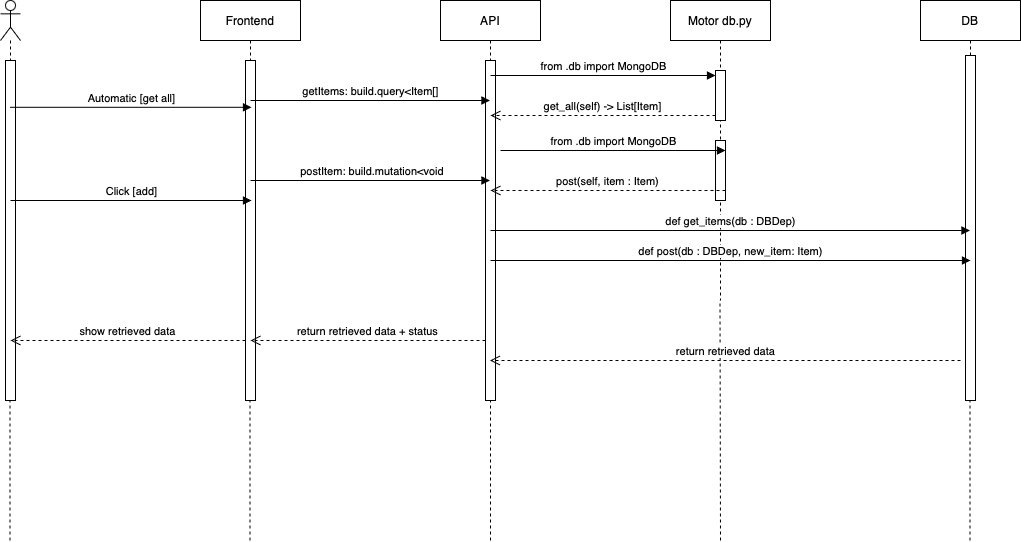

The diagram above was exported from draw.io. Its source (the exported page's mxGraphModel, read from the mxfile embedded in the PNG):
<mxGraphModel dx="1314" dy="873" grid="1" gridSize="10" guides="1" tooltips="1" connect="1" arrows="1" fold="1" page="1" pageScale="1" pageWidth="2339" pageHeight="3300" math="0" shadow="0">
  <root>
    <mxCell id="0" />
    <mxCell id="1" parent="0" />
    <mxCell id="mXfDobkqqfqsHEVHw9Yd-2" value="" style="shape=umlLifeline;perimeter=lifelinePerimeter;whiteSpace=wrap;html=1;container=1;dropTarget=0;collapsible=0;recursiveResize=0;outlineConnect=0;portConstraint=eastwest;newEdgeStyle={&quot;curved&quot;:0,&quot;rounded&quot;:0};participant=umlActor;" vertex="1" parent="1">
      <mxGeometry x="70" y="80" width="20" height="400" as="geometry" />
    </mxCell>
    <mxCell id="mXfDobkqqfqsHEVHw9Yd-8" value="" style="html=1;points=[[0,0,0,0,5],[0,1,0,0,-5],[1,0,0,0,5],[1,1,0,0,-5]];perimeter=orthogonalPerimeter;outlineConnect=0;targetShapes=umlLifeline;portConstraint=eastwest;newEdgeStyle={&quot;curved&quot;:0,&quot;rounded&quot;:0};" vertex="1" parent="mXfDobkqqfqsHEVHw9Yd-2">
      <mxGeometry x="5" y="60" width="10" height="340" as="geometry" />
    </mxCell>
    <mxCell id="mXfDobkqqfqsHEVHw9Yd-3" value="Frontend" style="shape=umlLifeline;perimeter=lifelinePerimeter;whiteSpace=wrap;html=1;container=1;dropTarget=0;collapsible=0;recursiveResize=0;outlineConnect=0;portConstraint=eastwest;newEdgeStyle={&quot;curved&quot;:0,&quot;rounded&quot;:0};" vertex="1" parent="1">
      <mxGeometry x="270" y="80" width="100" height="400" as="geometry" />
    </mxCell>
    <mxCell id="mXfDobkqqfqsHEVHw9Yd-11" value="" style="html=1;points=[[0,0,0,0,5],[0,1,0,0,-5],[1,0,0,0,5],[1,1,0,0,-5]];perimeter=orthogonalPerimeter;outlineConnect=0;targetShapes=umlLifeline;portConstraint=eastwest;newEdgeStyle={&quot;curved&quot;:0,&quot;rounded&quot;:0};" vertex="1" parent="mXfDobkqqfqsHEVHw9Yd-3">
      <mxGeometry x="45" y="60" width="10" height="340" as="geometry" />
    </mxCell>
    <mxCell id="mXfDobkqqfqsHEVHw9Yd-4" value="API" style="shape=umlLifeline;perimeter=lifelinePerimeter;whiteSpace=wrap;html=1;container=1;dropTarget=0;collapsible=0;recursiveResize=0;outlineConnect=0;portConstraint=eastwest;newEdgeStyle={&quot;curved&quot;:0,&quot;rounded&quot;:0};" vertex="1" parent="1">
      <mxGeometry x="510" y="80" width="100" height="400" as="geometry" />
    </mxCell>
    <mxCell id="mXfDobkqqfqsHEVHw9Yd-15" value="" style="html=1;points=[[0,0,0,0,5],[0,1,0,0,-5],[1,0,0,0,5],[1,1,0,0,-5]];perimeter=orthogonalPerimeter;outlineConnect=0;targetShapes=umlLifeline;portConstraint=eastwest;newEdgeStyle={&quot;curved&quot;:0,&quot;rounded&quot;:0};" vertex="1" parent="mXfDobkqqfqsHEVHw9Yd-4">
      <mxGeometry x="45" y="60" width="10" height="340" as="geometry" />
    </mxCell>
    <mxCell id="mXfDobkqqfqsHEVHw9Yd-5" value="Motor db.py" style="shape=umlLifeline;perimeter=lifelinePerimeter;whiteSpace=wrap;html=1;container=1;dropTarget=0;collapsible=0;recursiveResize=0;outlineConnect=0;portConstraint=eastwest;newEdgeStyle={&quot;curved&quot;:0,&quot;rounded&quot;:0};" vertex="1" parent="1">
      <mxGeometry x="740" y="80" width="100" height="300" as="geometry" />
    </mxCell>
    <mxCell id="mXfDobkqqfqsHEVHw9Yd-16" value="" style="html=1;points=[[0,0,0,0,5],[0,1,0,0,-5],[1,0,0,0,5],[1,1,0,0,-5]];perimeter=orthogonalPerimeter;outlineConnect=0;targetShapes=umlLifeline;portConstraint=eastwest;newEdgeStyle={&quot;curved&quot;:0,&quot;rounded&quot;:0};" vertex="1" parent="mXfDobkqqfqsHEVHw9Yd-5">
      <mxGeometry x="45" y="70" width="10" height="50" as="geometry" />
    </mxCell>
    <mxCell id="mXfDobkqqfqsHEVHw9Yd-21" value="" style="html=1;points=[[0,0,0,0,5],[0,1,0,0,-5],[1,0,0,0,5],[1,1,0,0,-5]];perimeter=orthogonalPerimeter;outlineConnect=0;targetShapes=umlLifeline;portConstraint=eastwest;newEdgeStyle={&quot;curved&quot;:0,&quot;rounded&quot;:0};" vertex="1" parent="mXfDobkqqfqsHEVHw9Yd-5">
      <mxGeometry x="45" y="140" width="10" height="60" as="geometry" />
    </mxCell>
    <mxCell id="mXfDobkqqfqsHEVHw9Yd-7" value="DB" style="shape=umlLifeline;perimeter=lifelinePerimeter;whiteSpace=wrap;html=1;container=1;dropTarget=0;collapsible=0;recursiveResize=0;outlineConnect=0;portConstraint=eastwest;newEdgeStyle={&quot;curved&quot;:0,&quot;rounded&quot;:0};" vertex="1" parent="1">
      <mxGeometry x="990" y="80" width="100" height="400" as="geometry" />
    </mxCell>
    <mxCell id="mXfDobkqqfqsHEVHw9Yd-23" value="" style="html=1;points=[[0,0,0,0,5],[0,1,0,0,-5],[1,0,0,0,5],[1,1,0,0,-5]];perimeter=orthogonalPerimeter;outlineConnect=0;targetShapes=umlLifeline;portConstraint=eastwest;newEdgeStyle={&quot;curved&quot;:0,&quot;rounded&quot;:0};" vertex="1" parent="mXfDobkqqfqsHEVHw9Yd-7">
      <mxGeometry x="45" y="55" width="10" height="345" as="geometry" />
    </mxCell>
    <mxCell id="mXfDobkqqfqsHEVHw9Yd-9" value="Automatic [get all]" style="html=1;verticalAlign=bottom;endArrow=block;curved=0;rounded=0;entryX=0.51;entryY=0.267;entryDx=0;entryDy=0;entryPerimeter=0;" edge="1" parent="1" source="mXfDobkqqfqsHEVHw9Yd-2" target="mXfDobkqqfqsHEVHw9Yd-3">
      <mxGeometry width="80" relative="1" as="geometry">
        <mxPoint x="130" y="160" as="sourcePoint" />
        <mxPoint x="210" y="160" as="targetPoint" />
        <mxPoint as="offset" />
      </mxGeometry>
    </mxCell>
    <mxCell id="mXfDobkqqfqsHEVHw9Yd-10" value="Click [add]" style="html=1;verticalAlign=bottom;endArrow=block;curved=0;rounded=0;entryX=0.51;entryY=0.267;entryDx=0;entryDy=0;entryPerimeter=0;" edge="1" parent="1">
      <mxGeometry width="80" relative="1" as="geometry">
        <mxPoint x="80" y="280" as="sourcePoint" />
        <mxPoint x="321" y="280" as="targetPoint" />
        <mxPoint as="offset" />
      </mxGeometry>
    </mxCell>
    <mxCell id="mXfDobkqqfqsHEVHw9Yd-12" value="getItems: build.query&amp;lt;Item[]" style="html=1;verticalAlign=bottom;endArrow=block;curved=0;rounded=0;" edge="1" parent="1" target="mXfDobkqqfqsHEVHw9Yd-4">
      <mxGeometry width="80" relative="1" as="geometry">
        <mxPoint x="320" y="180" as="sourcePoint" />
        <mxPoint x="400" y="180" as="targetPoint" />
      </mxGeometry>
    </mxCell>
    <mxCell id="mXfDobkqqfqsHEVHw9Yd-13" value="&amp;nbsp;postItem: build.mutation&amp;lt;void" style="html=1;verticalAlign=bottom;endArrow=block;curved=0;rounded=0;" edge="1" parent="1" target="mXfDobkqqfqsHEVHw9Yd-4">
      <mxGeometry width="80" relative="1" as="geometry">
        <mxPoint x="320" y="260" as="sourcePoint" />
        <mxPoint x="400" y="260" as="targetPoint" />
      </mxGeometry>
    </mxCell>
    <mxCell id="mXfDobkqqfqsHEVHw9Yd-17" value="from .db import MongoDB" style="html=1;verticalAlign=bottom;endArrow=block;curved=0;rounded=0;entryX=0;entryY=0;entryDx=0;entryDy=5;" edge="1" target="mXfDobkqqfqsHEVHw9Yd-16" parent="1">
      <mxGeometry relative="1" as="geometry">
        <mxPoint x="560" y="155" as="sourcePoint" />
      </mxGeometry>
    </mxCell>
    <mxCell id="mXfDobkqqfqsHEVHw9Yd-18" value="get_all(self) -&amp;gt; List[Item]" style="html=1;verticalAlign=bottom;endArrow=open;dashed=1;endSize=8;curved=0;rounded=0;exitX=0;exitY=1;exitDx=0;exitDy=-5;" edge="1" source="mXfDobkqqfqsHEVHw9Yd-16" parent="1">
      <mxGeometry relative="1" as="geometry">
        <mxPoint x="560" y="195" as="targetPoint" />
      </mxGeometry>
    </mxCell>
    <mxCell id="mXfDobkqqfqsHEVHw9Yd-19" value="from .db import MongoDB" style="html=1;verticalAlign=bottom;endArrow=block;curved=0;rounded=0;entryX=0;entryY=0;entryDx=0;entryDy=5;" edge="1" parent="1">
      <mxGeometry relative="1" as="geometry">
        <mxPoint x="570" y="230" as="sourcePoint" />
        <mxPoint x="795" y="230" as="targetPoint" />
      </mxGeometry>
    </mxCell>
    <mxCell id="mXfDobkqqfqsHEVHw9Yd-20" value="post(self, item : Item)" style="html=1;verticalAlign=bottom;endArrow=open;dashed=1;endSize=8;curved=0;rounded=0;exitX=0;exitY=1;exitDx=0;exitDy=-5;" edge="1" parent="1">
      <mxGeometry relative="1" as="geometry">
        <mxPoint x="560" y="270" as="targetPoint" />
        <mxPoint x="795" y="270" as="sourcePoint" />
      </mxGeometry>
    </mxCell>
    <mxCell id="mXfDobkqqfqsHEVHw9Yd-24" value="def get_items(db : DBDep)" style="html=1;verticalAlign=bottom;endArrow=block;curved=0;rounded=0;" edge="1" parent="1" target="mXfDobkqqfqsHEVHw9Yd-7">
      <mxGeometry width="80" relative="1" as="geometry">
        <mxPoint x="560" y="310" as="sourcePoint" />
        <mxPoint x="640" y="310" as="targetPoint" />
      </mxGeometry>
    </mxCell>
    <mxCell id="mXfDobkqqfqsHEVHw9Yd-25" value="def post(db : DBDep, new_item: Item)" style="html=1;verticalAlign=bottom;endArrow=block;curved=0;rounded=0;" edge="1" parent="1">
      <mxGeometry width="80" relative="1" as="geometry">
        <mxPoint x="560" y="340" as="sourcePoint" />
        <mxPoint x="1040" y="340" as="targetPoint" />
      </mxGeometry>
    </mxCell>
    <mxCell id="mXfDobkqqfqsHEVHw9Yd-27" value="" style="endArrow=none;dashed=1;html=1;rounded=0;" edge="1" parent="1">
      <mxGeometry width="50" height="50" relative="1" as="geometry">
        <mxPoint x="79.5" y="620" as="sourcePoint" />
        <mxPoint x="79.5" y="480" as="targetPoint" />
      </mxGeometry>
    </mxCell>
    <mxCell id="mXfDobkqqfqsHEVHw9Yd-29" value="" style="endArrow=none;dashed=1;html=1;rounded=0;" edge="1" parent="1">
      <mxGeometry width="50" height="50" relative="1" as="geometry">
        <mxPoint x="790" y="620" as="sourcePoint" />
        <mxPoint x="789.5" y="380" as="targetPoint" />
      </mxGeometry>
    </mxCell>
    <mxCell id="mXfDobkqqfqsHEVHw9Yd-31" value="return retrieved data" style="html=1;verticalAlign=bottom;endArrow=open;dashed=1;endSize=8;curved=0;rounded=0;" edge="1" parent="1" target="mXfDobkqqfqsHEVHw9Yd-4">
      <mxGeometry relative="1" as="geometry">
        <mxPoint x="1030" y="440" as="sourcePoint" />
        <mxPoint x="950" y="440" as="targetPoint" />
      </mxGeometry>
    </mxCell>
    <mxCell id="mXfDobkqqfqsHEVHw9Yd-32" value="" style="endArrow=none;dashed=1;html=1;rounded=0;" edge="1" parent="1">
      <mxGeometry width="50" height="50" relative="1" as="geometry">
        <mxPoint x="319.5" y="620" as="sourcePoint" />
        <mxPoint x="319.5" y="480" as="targetPoint" />
      </mxGeometry>
    </mxCell>
    <mxCell id="mXfDobkqqfqsHEVHw9Yd-33" value="" style="endArrow=none;dashed=1;html=1;rounded=0;" edge="1" parent="1">
      <mxGeometry width="50" height="50" relative="1" as="geometry">
        <mxPoint x="560" y="620" as="sourcePoint" />
        <mxPoint x="560" y="480" as="targetPoint" />
      </mxGeometry>
    </mxCell>
    <mxCell id="mXfDobkqqfqsHEVHw9Yd-34" value="" style="endArrow=none;dashed=1;html=1;rounded=0;" edge="1" parent="1">
      <mxGeometry width="50" height="50" relative="1" as="geometry">
        <mxPoint x="1039.5" y="620" as="sourcePoint" />
        <mxPoint x="1039.5" y="480" as="targetPoint" />
      </mxGeometry>
    </mxCell>
    <mxCell id="mXfDobkqqfqsHEVHw9Yd-35" value="return retrieved data + status" style="html=1;verticalAlign=bottom;endArrow=open;dashed=1;endSize=8;curved=0;rounded=0;" edge="1" parent="1" source="mXfDobkqqfqsHEVHw9Yd-15">
      <mxGeometry relative="1" as="geometry">
        <mxPoint x="520" y="420" as="sourcePoint" />
        <mxPoint x="320" y="420" as="targetPoint" />
      </mxGeometry>
    </mxCell>
    <mxCell id="mXfDobkqqfqsHEVHw9Yd-36" value="show retrieved data" style="html=1;verticalAlign=bottom;endArrow=open;dashed=1;endSize=8;curved=0;rounded=0;" edge="1" parent="1">
      <mxGeometry relative="1" as="geometry">
        <mxPoint x="315" y="420" as="sourcePoint" />
        <mxPoint x="80" y="420" as="targetPoint" />
      </mxGeometry>
    </mxCell>
  </root>
</mxGraphModel>